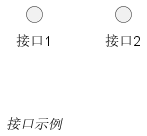

The diagram above was rendered by PlantUML. Its source (embedded in the PNG):
@startuml

interface 接口1
() "接口2"

label "//接口示例//"
@enduml